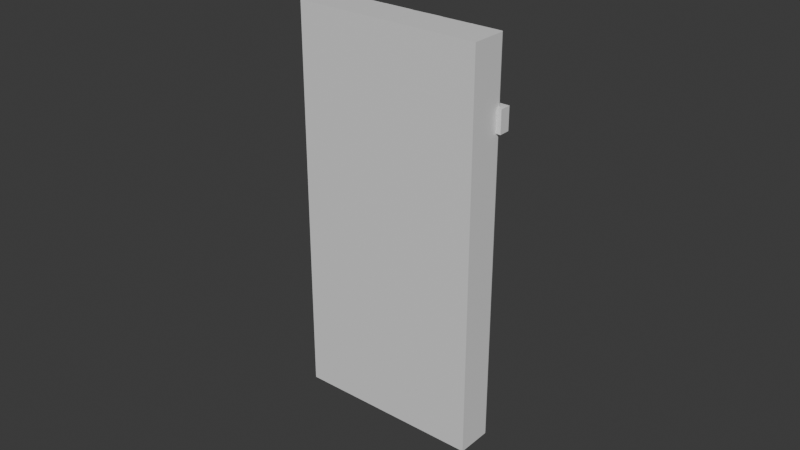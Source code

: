 # Source: Door_01.blend  (saved by Blender 5.1.30; exported with 4.5.12 LTS)
import bpy
from mathutils import Matrix  # noqa: F401  (used for matrix-valued properties, if any)

bpy.ops.wm.read_factory_settings(use_empty=True)
scene = bpy.context.scene
scene.name = 'Scene'

# ---- collections
col_export = bpy.data.collections.new('Export'); scene.collection.children.link(col_export)

# ---- materials (node trees are filled in below, after node groups)
mat_m_wood_01 = bpy.data.materials.new('M_Wood_01')

# ---- material node trees
mat_m_wood_01.use_nodes = True; mat_m_wood_01.node_tree.nodes.clear()
_N = mat_m_wood_01.node_tree.nodes; _L = mat_m_wood_01.node_tree.links
n0 = _N.new('ShaderNodeBsdfPrincipled'); n0.name = 'Principled BSDF'; n0.location = (-200, 100)
n1 = _N.new('ShaderNodeOutputMaterial'); n1.name = 'Material Output'; n1.location = (200, 100)
_L.new(n0.outputs[0], n1.inputs[0])
n1.is_active_output = True

# ---- world
world_world = bpy.data.worlds.new('World'); scene.world = world_world
world_world.use_nodes = True; world_world.node_tree.nodes.clear()
_N = world_world.node_tree.nodes; _L = world_world.node_tree.links
n0 = _N.new('ShaderNodeOutputWorld'); n0.name = 'World Output'; n0.location = (200, 100)
n1 = _N.new('ShaderNodeBackground'); n1.name = 'Background'; n1.location = (-200, 100)
n1.inputs[0].default_value = (0.05088, 0.05088, 0.05088, 1.0)
_L.new(n1.outputs[0], n0.inputs[0])
n0.is_active_output = True
world_world.color = (0.05088, 0.05088, 0.05088)
world_world.sun_shadow_jitter_overblur = 0.0

# ---- meshes
me_sm_door_01_mesh_001 = bpy.data.meshes.new('SM_Door_01_Mesh.001')
me_sm_door_01_mesh_001.from_pydata([(-0.875, -0.03, -0.06), (-0.875, -0.03, 0.06), (-0.875, 0.03, -0.06), (-0.875, 0.03, 0.06), (0.875, -0.03, -0.06), (0.875, -0.03, 0.06), (0.875, 0.03, -0.06), (0.875, 0.03, 0.06), (0.773, -0.1961, -0.4946), (-1.255, -0.1961, 0.0489), (1.032, -0.1961, 0.4713), (-0.9967, -0.1961, 1.015), (-1.04, -0.1961, 0.8538), (-1.083, -0.1961, 0.6929), (-1.126, -0.1961, 0.5319), (-1.169, -0.1961, 0.3709), (-1.212, -0.1961, 0.2099), (0.8161, -0.1961, -0.3336), (0.8592, -0.1961, -0.1726), (0.9024, -0.1961, -0.01166), (0.9455, -0.1961, 0.1493), (0.9886, -0.1961, 0.3103), (0.773, -0.006067, -0.4946), (0.7756, 0.003933, -0.485), (0.7737, 0.001004, -0.4918), (-1.253, 0.003933, 0.05856), (-1.255, -0.006067, 0.0489), (-1.255, 0.001004, 0.05173), (1.029, 0.003933, 0.4616), (1.032, -0.006067, 0.4713), (1.031, 0.001004, 0.4685), (-0.9967, -0.006067, 1.015), (-0.9992, 0.003933, 1.005), (-0.9974, 0.001004, 1.012), (-1.21, 0.003933, 0.2195), (-1.215, 0.003933, 0.2002), (-1.212, -0.006067, 0.2099), (-1.212, 0.003933, 0.2099), (-1.167, 0.003933, 0.3805), (-1.172, 0.003933, 0.3612), (-1.169, -0.006067, 0.3709), (-1.169, 0.003933, 0.3709), (-1.123, 0.003933, 0.5415), (-1.129, 0.003933, 0.5222), (-1.126, -0.006067, 0.5319), (-1.126, 0.003933, 0.5319), (-1.08, 0.003933, 0.7025), (-1.086, 0.003933, 0.6832), (-1.083, -0.006067, 0.6929), (-1.083, 0.003933, 0.6929), (-1.037, 0.003933, 0.8635), (-1.042, 0.003933, 0.8442), (-1.04, -0.006067, 0.8538), (-1.04, 0.003933, 0.8538), (0.9861, 0.003933, 0.3007), (0.9912, 0.003933, 0.32), (0.9886, -0.006067, 0.3103), (0.9886, 0.003933, 0.3103), (0.9429, 0.003933, 0.1397), (0.9481, 0.003933, 0.159), (0.9455, -0.006067, 0.1493), (0.9455, 0.003933, 0.1493), (0.8998, 0.003933, -0.02131), (0.905, 0.003933, -0.001996), (0.9024, -0.006067, -0.01166), (0.9024, 0.003933, -0.01166), (0.8566, 0.003933, -0.1823), (0.8618, 0.003933, -0.163), (0.8592, -0.006067, -0.1726), (0.8592, 0.003933, -0.1726), (0.8135, 0.003933, -0.3433), (0.8187, 0.003933, -0.324), (0.8161, -0.006067, -0.3336), (0.8161, 0.003933, -0.3336), (-0.8195, -0.02422, -0.0938), (-0.9354, -0.02422, -0.06274), (-0.8195, 0.03578, -0.0938), (-0.9354, 0.03578, -0.06274), (-0.5477, -0.02422, 0.9204), (-0.6637, -0.02422, 0.9515), (-0.5477, 0.03578, 0.9204), (-0.6637, 0.03578, 0.9515)], [], [(0, 1, 3, 2), (2, 3, 7, 6), (6, 7, 5, 4), (4, 5, 1, 0), (2, 6, 4, 0), (7, 3, 1, 5), (10, 11, 12, 13, 14, 15, 16, 9, 8, 17, 18, 19, 20, 21), (34, 37, 36), (37, 35, 36), (38, 41, 40), (41, 39, 40), (42, 45, 44), (45, 43, 44), (46, 49, 48), (49, 47, 48), (50, 53, 52), (53, 51, 52), (54, 57, 56), (57, 55, 56), (58, 61, 60), (61, 59, 60), (62, 65, 64), (65, 63, 64), (66, 69, 68), (69, 67, 68), (70, 73, 72), (73, 71, 72), (25, 23, 24, 27), (27, 24, 22, 26), (31, 29, 30, 33), (33, 30, 28, 32), (50, 55, 57, 53), (53, 57, 54, 51), (46, 59, 61, 49), (49, 61, 58, 47), (42, 63, 65, 45), (45, 65, 62, 43), (38, 67, 69, 41), (41, 69, 66, 39), (34, 71, 73, 37), (37, 73, 70, 35), (22, 24, 23, 70, 72, 17, 8), (8, 9, 26, 22), (23, 25, 35, 70), (36, 35, 25, 27, 26, 9, 16), (29, 31, 11, 10), (56, 55, 28, 30, 29, 10, 21), (55, 50, 32, 28), (31, 33, 32, 50, 52, 12, 11), (71, 34, 39, 66), (40, 39, 34, 36, 16, 15), (67, 38, 43, 62), (44, 43, 38, 40, 15, 14), (63, 42, 47, 58), (48, 47, 42, 44, 14, 13), (59, 46, 51, 54), (52, 51, 46, 48, 13, 12), (60, 59, 54, 56, 21, 20), (64, 63, 58, 60, 20, 19), (68, 67, 62, 64, 19, 18), (72, 71, 66, 68, 18, 17), (74, 75, 77, 76), (76, 77, 81, 80), (80, 81, 79, 78), (78, 79, 75, 74), (76, 80, 78, 74), (81, 77, 75, 79)])
_uv = me_sm_door_01_mesh_001.uv_layers.new(name='UVMap')
_uv.uv.foreach_set('vector', [0.375, 0.0, 0.625, 0.0, 0.625, 0.25, 0.375, 0.25, 0.375, 0.25, 0.625, 0.25, 0.625, 0.5, 0.375, 0.5, 0.375, 0.5, 0.625, 0.5, 0.625, 0.75, 0.375, 0.75, 0.375, 0.75, 0.625, 0.75, 0.625, 1.0, 0.375, 1.0, 0.125, 0.5, 0.375, 0.5, 0.375, 0.75, 0.125, 0.75, 0.625, 0.5, 0.875, 0.5, 0.875, 0.75, 0.625, 0.75, 0.375, 0.75, 0.625, 0.75, 0.625, 0.7917, 0.625, 0.8333, 0.625, 0.875, 0.625, 0.9167, 0.625, 0.9583, 0.625, 1.0, 0.375, 1.0, 0.375, 0.9583, 0.375, 0.9167, 0.375, 0.875, 0.375, 0.8333, 0.375, 0.7917, 0.625, 0.2933, 0.625, 0.2917, 0.625, 0.2917, 0.625, 0.2917, 0.625, 0.2892, 0.625, 0.2917, 0.625, 0.335, 0.625, 0.3333, 0.625, 0.3333, 0.625, 0.3333, 0.625, 0.3308, 0.625, 0.3333, 0.625, 0.3767, 0.625, 0.375, 0.625, 0.375, 0.625, 0.375, 0.625, 0.3725, 0.625, 0.375, 0.625, 0.4183, 0.625, 0.4167, 0.625, 0.4167, 0.625, 0.4167, 0.625, 0.4142, 0.625, 0.4167, 0.625, 0.46, 0.625, 0.4583, 0.625, 0.4583, 0.625, 0.4583, 0.625, 0.4558, 0.625, 0.4583, 0.375, 0.4558, 0.375, 0.4583, 0.375, 0.4583, 0.375, 0.4583, 0.375, 0.4583, 0.375, 0.4583, 0.375, 0.4142, 0.375, 0.4167, 0.375, 0.4167, 0.375, 0.4167, 0.375, 0.4167, 0.375, 0.4167, 0.375, 0.3725, 0.375, 0.375, 0.375, 0.375, 0.375, 0.375, 0.375, 0.375, 0.375, 0.375, 0.375, 0.3308, 0.375, 0.3333, 0.375, 0.3333, 0.375, 0.3333, 0.375, 0.3333, 0.375, 0.3333, 0.1654, 0.5, 0.1667, 0.5, 0.1667, 0.5125, 0.1667, 0.5, 0.1692, 0.5, 0.1667, 0.5125, 0.625, 0.2525, 0.375, 0.2525, 0.375, 0.25, 0.625, 0.25, 0.625, 0.25, 0.375, 0.25, 0.375, 0.2375, 0.625, 0.2375, 0.625, 0.5125, 0.375, 0.5125, 0.3748, 0.5012, 0.6252, 0.5012, 0.6252, 0.5012, 0.3748, 0.5012, 0.3742, 0.4983, 0.6258, 0.4983, 0.625, 0.46, 0.375, 0.4608, 0.375, 0.4583, 0.625, 0.4583, 0.625, 0.4583, 0.375, 0.4583, 0.375, 0.4558, 0.625, 0.4558, 0.625, 0.4183, 0.375, 0.4192, 0.375, 0.4167, 0.625, 0.4167, 0.625, 0.4167, 0.375, 0.4167, 0.375, 0.4142, 0.625, 0.4142, 0.625, 0.3767, 0.375, 0.3775, 0.375, 0.375, 0.625, 0.375, 0.625, 0.375, 0.375, 0.375, 0.375, 0.3725, 0.625, 0.3725, 0.625, 0.335, 0.375, 0.3358, 0.375, 0.3333, 0.625, 0.3333, 0.625, 0.3333, 0.375, 0.3333, 0.375, 0.3308, 0.625, 0.3308, 0.625, 0.2933, 0.375, 0.2942, 0.375, 0.2917, 0.625, 0.2917, 0.625, 0.2917, 0.375, 0.2917, 0.375, 0.2892, 0.625, 0.2892, 0.125, 0.5125, 0.1257, 0.5037, 0.1275, 0.5, 0.1654, 0.5, 0.1667, 0.5125, 0.1667, 0.75, 0.125, 0.75, 0.375, 0.0, 0.625, 0.0, 0.625, 0.2375, 0.375, 0.2375, 0.375, 0.2525, 0.625, 0.2525, 0.625, 0.2892, 0.375, 0.2892, 0.8333, 0.5125, 0.8358, 0.5, 0.8725, 0.5, 0.8743, 0.5037, 0.875, 0.5125, 0.875, 0.75, 0.8333, 0.75, 0.375, 0.5125, 0.625, 0.5125, 0.625, 0.75, 0.375, 0.75, 0.3333, 0.5125, 0.3358, 0.5, 0.3742, 0.4983, 0.3748, 0.5012, 0.375, 0.5125, 0.375, 0.75, 0.3333, 0.75, 0.375, 0.4608, 0.625, 0.46, 0.6258, 0.4983, 0.3742, 0.4983, 0.625, 0.5125, 0.6252, 0.5012, 0.6258, 0.4983, 0.6642, 0.5, 0.6667, 0.5125, 0.6667, 0.75, 0.625, 0.75, 0.375, 0.2942, 0.625, 0.2933, 0.625, 0.3308, 0.375, 0.3308, 0.7917, 0.5125, 0.7942, 0.5, 0.8308, 0.5, 0.8333, 0.5125, 0.8333, 0.75, 0.7917, 0.75, 0.375, 0.3358, 0.625, 0.335, 0.625, 0.3725, 0.375, 0.3725, 0.75, 0.5125, 0.7525, 0.5, 0.7892, 0.5, 0.7917, 0.5125, 0.7917, 0.75, 0.75, 0.75, 0.375, 0.3775, 0.625, 0.3767, 0.625, 0.4142, 0.375, 0.4142, 0.7083, 0.5125, 0.7108, 0.5, 0.7475, 0.5, 0.75, 0.5125, 0.75, 0.75, 0.7083, 0.75, 0.375, 0.4192, 0.625, 0.4183, 0.625, 0.4558, 0.375, 0.4558, 0.6667, 0.5125, 0.6692, 0.5, 0.7058, 0.5, 0.7083, 0.5125, 0.7083, 0.75, 0.6667, 0.75, 0.2917, 0.5125, 0.2942, 0.5, 0.3308, 0.5, 0.3333, 0.5125, 0.3333, 0.75, 0.2917, 0.75, 0.25, 0.5125, 0.2525, 0.5, 0.2892, 0.5, 0.2917, 0.5125, 0.2917, 0.75, 0.25, 0.75, 0.2083, 0.5125, 0.2108, 0.5, 0.2475, 0.5, 0.25, 0.5125, 0.25, 0.75, 0.2083, 0.75, 0.1667, 0.5125, 0.1692, 0.5, 0.2058, 0.5, 0.2083, 0.5125, 0.2083, 0.75, 0.1667, 0.75, 0.375, 0.0, 0.625, 0.0, 0.625, 0.25, 0.375, 0.25, 0.375, 0.25, 0.625, 0.25, 0.625, 0.5, 0.375, 0.5, 0.375, 0.5, 0.625, 0.5, 0.625, 0.75, 0.375, 0.75, 0.375, 0.75, 0.625, 0.75, 0.625, 1.0, 0.375, 1.0, 0.125, 0.5, 0.375, 0.5, 0.375, 0.75, 0.125, 0.75, 0.625, 0.5, 0.875, 0.5, 0.875, 0.75, 0.625, 0.75])
me_sm_door_01_mesh_001.materials.append(mat_m_wood_01)
me_sm_door_01_mesh_001.update()

# ---- objects
ob_sm_door_01 = bpy.data.objects.new('SM_Door_01', me_sm_door_01_mesh_001)

# ---- transforms, parenting, visibility, modifiers, constraints
ob_sm_door_01.location = (-0.2223, 0.09607, 0.8746)
ob_sm_door_01.rotation_euler = (0.0, 1.309, 0.0)

# ---- collection membership
col_export.objects.link(ob_sm_door_01)

# ---- scene / render settings (as saved in the file)
scene.frame_start = 1; scene.frame_end = 250; scene.frame_set(1)
scene.render.engine = 'BLENDER_EEVEE_NEXT'
scene.render.bake_bias = 0.0
scene.render.bake_samples = 0
scene.cycles.sampling_pattern = 'TABULATED_SOBOL'
scene.eevee.use_volume_custom_range = False
bpy.context.view_layer.update()

# ---- added for rendering (the .blend has no active camera and no usable light): camera, sun
cam_auto = bpy.data.cameras.new('AutoCamera')
cam_auto.lens = 50.0
cam_auto.sensor_width = 36.0
cam_auto.clip_end = 1000.0
ob_auto_camera = bpy.data.objects.new('AutoCamera', cam_auto)
scene.collection.objects.link(ob_auto_camera)
ob_auto_camera.location = (3.07089, -3.66914, 3.50671)
ob_auto_camera.rotation_euler = (1.09748, -7.21219e-08, 0.694738)
scene.camera = ob_auto_camera
light_auto_sun = bpy.data.lights.new('AutoSun', 'SUN')
light_auto_sun.energy = 3.0
light_auto_sun.angle = 0.0523599
ob_auto_sun = bpy.data.objects.new('AutoSun', light_auto_sun)
scene.collection.objects.link(ob_auto_sun)
ob_auto_sun.rotation_euler = (0.872665, 0.174533, 0.523599)
bpy.context.view_layer.update()
